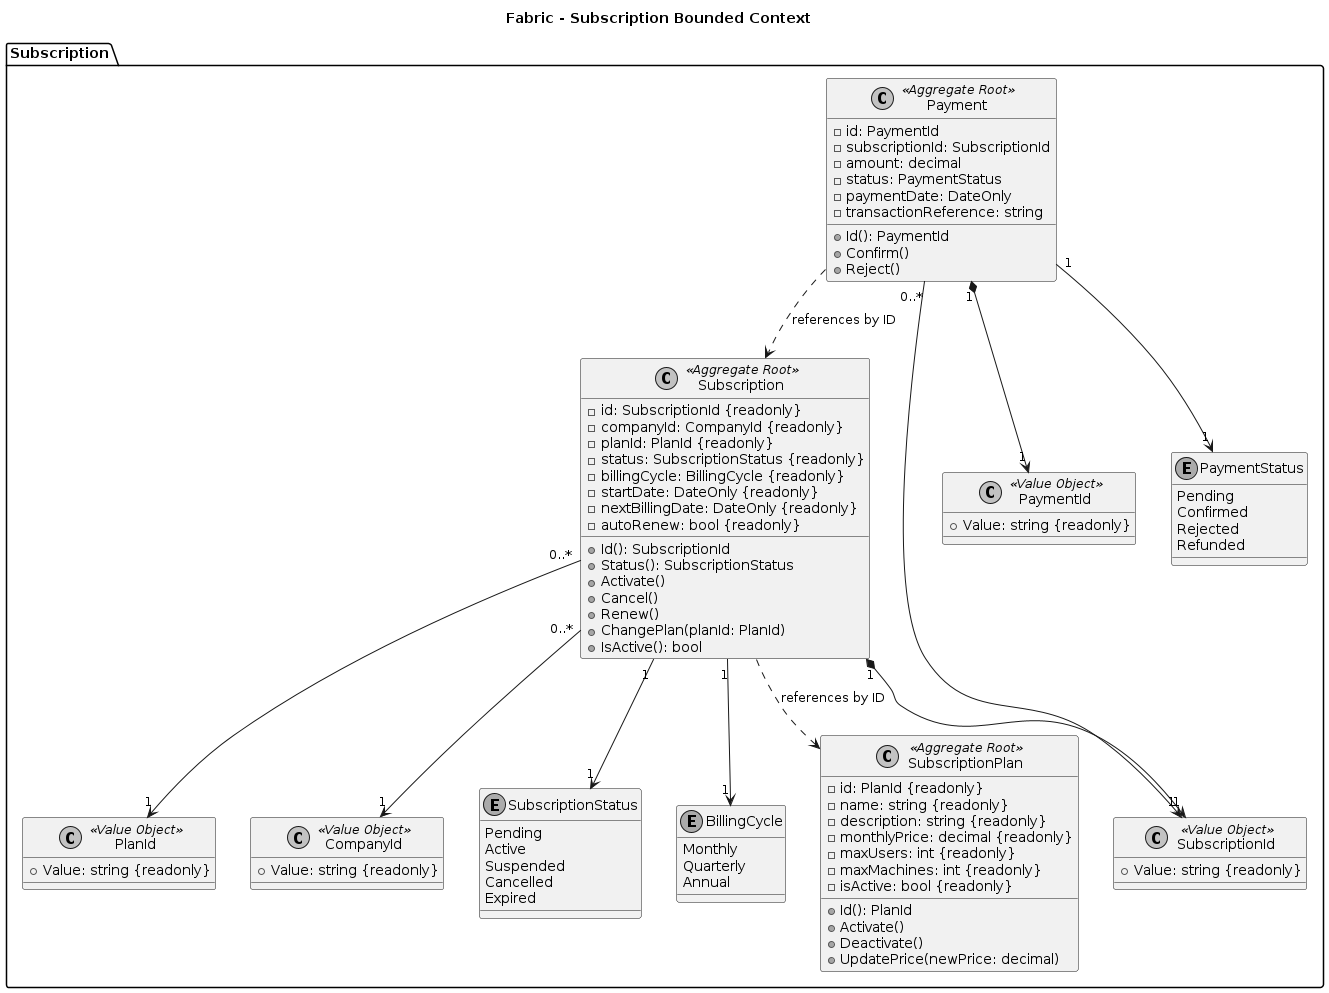

The diagram above was rendered by PlantUML. Its source (embedded in the PNG):
@startuml
title Fabric - Subscription Bounded Context

skinparam monochrome true

package "Subscription" {

    class Subscription <<Aggregate Root>> {
        - id: SubscriptionId {readonly}
        - companyId: CompanyId {readonly}
        - planId: PlanId {readonly}
        - status: SubscriptionStatus {readonly}
        - billingCycle: BillingCycle {readonly}
        - startDate: DateOnly {readonly}
        - nextBillingDate: DateOnly {readonly}
        - autoRenew: bool {readonly}

        + Id(): SubscriptionId
        + Status(): SubscriptionStatus
        + Activate()
        + Cancel()
        + Renew()
        + ChangePlan(planId: PlanId)
        + IsActive(): bool
    }

    class SubscriptionPlan <<Aggregate Root>> {
        - id: PlanId {readonly}
        - name: string {readonly}
        - description: string {readonly}
        - monthlyPrice: decimal {readonly}
        - maxUsers: int {readonly}
        - maxMachines: int {readonly}
        - isActive: bool {readonly}
 
        + Id(): PlanId
        + Activate()
        + Deactivate()
        + UpdatePrice(newPrice: decimal)
    }

    class Payment <<Aggregate Root>> {
        - id: PaymentId
        - subscriptionId: SubscriptionId
        - amount: decimal
        - status: PaymentStatus
        - paymentDate: DateOnly
        - transactionReference: string

        + Id(): PaymentId
        + Confirm()
        + Reject()
    }

    ' Value Objects
    class SubscriptionId <<Value Object>> {
        + Value: string {readonly}
    }

    class PlanId <<Value Object>> {
        + Value: string {readonly}
    }

    class CompanyId <<Value Object>> {
        + Value: string {readonly}
    }

    class PaymentId <<Value Object>> {
        + Value: string {readonly}
    }

    ' Enums
    enum SubscriptionStatus {
        Pending
        Active
        Suspended
        Cancelled
        Expired
    }

    enum PaymentStatus {
        Pending
        Confirmed
        Rejected
        Refunded
    }

    enum BillingCycle {
        Monthly
        Quarterly
        Annual
    }

    ' Cross-aggregate references (by ID only, not direct object reference)
    Subscription ..> SubscriptionPlan : references by ID
    Payment ..> Subscription : references by ID

    ' Composition: value objects owned by the entity (1-to-1)
    Subscription "1" *--> "1" SubscriptionId
    Subscription "0..*" --> "1" CompanyId
    Subscription "0..*" --> "1" PlanId
    Subscription "1" --> "1" SubscriptionStatus
    Subscription "1" --> "1" BillingCycle

    Payment "1" *--> "1" PaymentId
    Payment "0..*" --> "1" SubscriptionId
    Payment "1" --> "1" PaymentStatus
}
@enduml